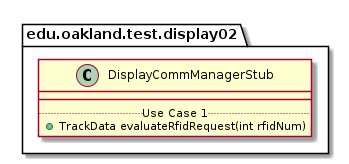

The diagram above was rendered by PlantUML. Its source (embedded in the PNG):
@startuml DisplayCommManagerStub

package edu.oakland.test.display02 {
    class DisplayCommManagerStub {
        __
        .. Use Case 1 ..
        + TrackData evaluateRfidRequest(int rfidNum)
    }
}

@enduml